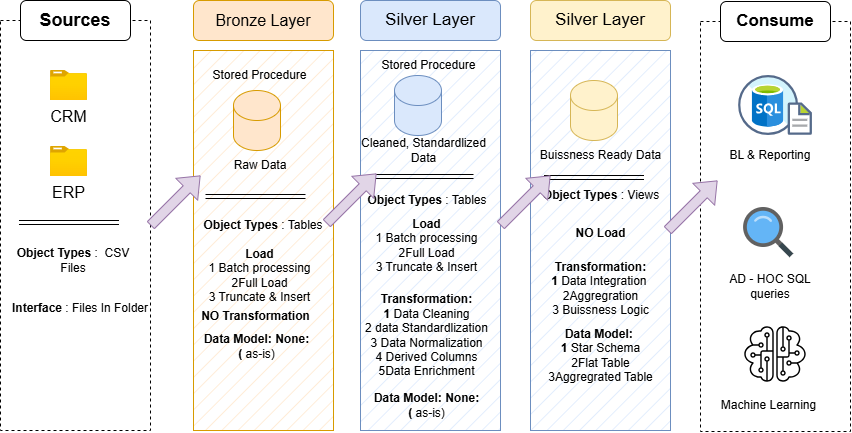

The diagram above was exported from draw.io. Its source (the exported page's mxGraphModel, read from the mxfile embedded in the PNG):
<mxGraphModel dx="860" dy="473" grid="1" gridSize="10" guides="1" tooltips="1" connect="1" arrows="1" fold="1" page="1" pageScale="1" pageWidth="827" pageHeight="1169" math="0" shadow="0">
  <root>
    <mxCell id="0" />
    <mxCell id="1" parent="0" />
    <mxCell id="JW5Ggu1u5kWs4IFo4cIA-1" parent="1" style="rounded=0;whiteSpace=wrap;html=1;dashed=1;" value="" vertex="1">
      <mxGeometry height="410" width="150" x="20" y="80" as="geometry" />
    </mxCell>
    <mxCell id="JW5Ggu1u5kWs4IFo4cIA-3" parent="1" style="rounded=1;whiteSpace=wrap;html=1;fontStyle=1" value="&lt;font style=&quot;font-size: 18px;&quot;&gt;Sources&lt;/font&gt;" vertex="1">
      <mxGeometry height="40" width="110" x="40" y="60" as="geometry" />
    </mxCell>
    <mxCell id="JW5Ggu1u5kWs4IFo4cIA-4" parent="1" style="image;aspect=fixed;html=1;points=[];align=center;fontSize=16;image=img/lib/azure2/general/Folder_Blank.svg;" value="CRM" vertex="1">
      <mxGeometry height="30" width="36.96" x="70" y="130" as="geometry" />
    </mxCell>
    <mxCell id="JW5Ggu1u5kWs4IFo4cIA-5" parent="1" style="image;aspect=fixed;html=1;points=[];align=center;fontSize=16;image=img/lib/azure2/general/Folder_Blank.svg;" value="ERP" vertex="1">
      <mxGeometry height="30" width="36.96" x="70" y="206" as="geometry" />
    </mxCell>
    <mxCell id="JW5Ggu1u5kWs4IFo4cIA-7" parent="1" style="rounded=0;whiteSpace=wrap;html=1;labelBackgroundColor=none;fillColor=#ffe6cc;strokeColor=#d79b00;fillStyle=hatch;" value="" vertex="1">
      <mxGeometry height="380" width="140" x="213" y="110" as="geometry" />
    </mxCell>
    <mxCell id="JW5Ggu1u5kWs4IFo4cIA-8" parent="1" style="rounded=1;whiteSpace=wrap;html=1;fillColor=#ffe6cc;strokeColor=#d79b00;" value="&lt;font style=&quot;font-size: 16px;&quot;&gt;Bronze Layer&lt;/font&gt;" vertex="1">
      <mxGeometry height="40" width="140" x="213" y="60" as="geometry" />
    </mxCell>
    <mxCell id="vg0_QU7wyNT03RUXbp4A-1" parent="1" style="rounded=0;whiteSpace=wrap;html=1;labelBackgroundColor=none;fillColor=#dae8fc;strokeColor=#6c8ebf;fillStyle=hatch;" value="" vertex="1">
      <mxGeometry height="380" width="140" x="380" y="110" as="geometry" />
    </mxCell>
    <mxCell id="vg0_QU7wyNT03RUXbp4A-2" parent="1" style="rounded=1;whiteSpace=wrap;html=1;fillColor=#dae8fc;strokeColor=#6c8ebf;fontStyle=0;fontSize=17;" value="Silver Layer" vertex="1">
      <mxGeometry height="40" width="140" x="380" y="60" as="geometry" />
    </mxCell>
    <mxCell id="2U6IrvYN4f-pHiHrI7ot-1" parent="1" style="rounded=0;whiteSpace=wrap;html=1;labelBackgroundColor=none;fillColor=#dae8fc;strokeColor=#6c8ebf;fillStyle=hatch;" value="" vertex="1">
      <mxGeometry height="380" width="140" x="550" y="110" as="geometry" />
    </mxCell>
    <mxCell id="2U6IrvYN4f-pHiHrI7ot-2" parent="1" style="rounded=1;whiteSpace=wrap;html=1;fillColor=#fff2cc;strokeColor=#d6b656;fontStyle=0;fontSize=17;" value="Silver Layer" vertex="1">
      <mxGeometry height="40" width="140" x="550" y="60" as="geometry" />
    </mxCell>
    <mxCell id="36nHDEJwE5e62not8vY3-1" parent="1" style="rounded=0;whiteSpace=wrap;html=1;dashed=1;" value="" vertex="1">
      <mxGeometry height="410" width="150" x="720" y="81" as="geometry" />
    </mxCell>
    <mxCell id="36nHDEJwE5e62not8vY3-2" parent="1" style="rounded=1;whiteSpace=wrap;html=1;fontStyle=1" value="&lt;font style=&quot;font-size: 17px;&quot;&gt;Consume&lt;/font&gt;" vertex="1">
      <mxGeometry height="40" width="110" x="740" y="61" as="geometry" />
    </mxCell>
    <mxCell id="36nHDEJwE5e62not8vY3-8" edge="1" parent="1" style="shape=link;html=1;rounded=0;" value="">
      <mxGeometry relative="1" width="100" as="geometry">
        <Array as="points" />
        <mxPoint x="38.480000000000004" y="282" as="sourcePoint" />
        <mxPoint x="138.48" y="282" as="targetPoint" />
      </mxGeometry>
    </mxCell>
    <mxCell id="36nHDEJwE5e62not8vY3-10" parent="1" style="text;html=1;whiteSpace=wrap;strokeColor=none;fillColor=none;align=center;verticalAlign=middle;rounded=0;" value="&lt;b&gt;Object Types &lt;/b&gt;:&amp;nbsp; CSV Files" vertex="1">
      <mxGeometry height="30" width="140" x="23.48" y="305" as="geometry" />
    </mxCell>
    <mxCell id="36nHDEJwE5e62not8vY3-12" parent="1" style="text;html=1;whiteSpace=wrap;strokeColor=none;fillColor=none;align=center;verticalAlign=middle;rounded=0;" value="&lt;b&gt;Interface &lt;/b&gt;: Files In Folder" vertex="1">
      <mxGeometry height="30" width="140" x="30" y="353" as="geometry" />
    </mxCell>
    <mxCell id="36nHDEJwE5e62not8vY3-13" parent="1" style="shape=cylinder3;whiteSpace=wrap;html=1;boundedLbl=1;backgroundOutline=1;size=15;fillColor=#ffe6cc;strokeColor=#d79b00;" value="" vertex="1">
      <mxGeometry height="60" width="47" x="253" y="150" as="geometry" />
    </mxCell>
    <mxCell id="36nHDEJwE5e62not8vY3-14" parent="1" style="text;html=1;whiteSpace=wrap;strokeColor=none;fillColor=none;align=center;verticalAlign=middle;rounded=0;" value="Stored Procedure" vertex="1">
      <mxGeometry height="30" width="133" x="213" y="120" as="geometry" />
    </mxCell>
    <mxCell id="36nHDEJwE5e62not8vY3-16" parent="1" style="text;html=1;whiteSpace=wrap;strokeColor=none;fillColor=none;align=center;verticalAlign=middle;rounded=0;" value="Raw Data" vertex="1">
      <mxGeometry height="30" width="60" x="249.5" y="210" as="geometry" />
    </mxCell>
    <mxCell id="36nHDEJwE5e62not8vY3-17" edge="1" parent="1" style="shape=link;html=1;rounded=0;" value="">
      <mxGeometry relative="1" width="100" as="geometry">
        <mxPoint x="225" y="256" as="sourcePoint" />
        <mxPoint x="325" y="256" as="targetPoint" />
      </mxGeometry>
    </mxCell>
    <mxCell id="36nHDEJwE5e62not8vY3-18" parent="1" style="text;html=1;whiteSpace=wrap;strokeColor=none;fillColor=none;align=center;verticalAlign=middle;rounded=0;" value="&lt;b&gt;Object Types &lt;/b&gt;: Tables" vertex="1">
      <mxGeometry height="30" width="140" x="213" y="270" as="geometry" />
    </mxCell>
    <mxCell id="36nHDEJwE5e62not8vY3-19" parent="1" style="text;html=1;whiteSpace=wrap;strokeColor=none;fillColor=none;align=center;verticalAlign=middle;rounded=0;" value="&lt;b&gt;Load&lt;/b&gt;&lt;div&gt;1 Batch processing&lt;/div&gt;&lt;div&gt;2Full Load&lt;/div&gt;&lt;div&gt;3 Truncate &amp;amp; Insert&lt;/div&gt;" vertex="1">
      <mxGeometry height="30" width="163" x="198" y="320" as="geometry" />
    </mxCell>
    <mxCell id="36nHDEJwE5e62not8vY3-20" parent="1" style="text;html=1;whiteSpace=wrap;strokeColor=none;fillColor=none;align=center;verticalAlign=middle;rounded=0;" value="&lt;b&gt;NO Transformation&lt;/b&gt;" vertex="1">
      <mxGeometry height="30" width="127" x="212" y="361" as="geometry" />
    </mxCell>
    <mxCell id="36nHDEJwE5e62not8vY3-21" parent="1" style="text;html=1;whiteSpace=wrap;strokeColor=none;fillColor=none;align=center;verticalAlign=middle;rounded=0;" value="&lt;b&gt;Data Model: None: (&amp;nbsp;&lt;/b&gt;as-is)" vertex="1">
      <mxGeometry height="30" width="133" x="210" y="391" as="geometry" />
    </mxCell>
    <mxCell id="36nHDEJwE5e62not8vY3-22" parent="1" style="shape=cylinder3;whiteSpace=wrap;html=1;boundedLbl=1;backgroundOutline=1;size=15;fillColor=#dae8fc;strokeColor=#6c8ebf;" value="&lt;span style=&quot;color: rgba(0, 0, 0, 0); font-family: monospace; font-size: 1px; text-align: start; white-space: nowrap;&quot;&gt;%3CmxGraphModel%3E%3Croot%3E%3CmxCell%20id%3D%220%22%2F%&lt;/span&gt;&lt;span style=&quot;color: rgba(0, 0, 0, 0); font-family: monospace; font-size: 1px; text-align: start; white-space: nowrap;&quot;&gt;3E&lt;/span&gt;&lt;span style=&quot;color: rgba(0, 0, 0, 0); font-family: monospace; font-size: 1px; text-align: start; white-space: nowrap;&quot;&gt;%3CmxCell%20id%3D%221%22%20parent%3D%220%22%2F%3E%3CmxCell%20id%3D%222%22%20parent%3D%221%22%20style%3D%22rounded%3D1%3BwhiteSpace%3Dwrap%3Bhtml%3D1%3BfillColor%3D%23fff2cc%3BstrokeColor%3D%23d6b656%3B%22%20value%3D%22fact_sales%22%20vertex%3D%221%22%3E%3CmxGeometry%20height%3D%2230%22%20width%3D%22110%22%20x%3D%22565%22%20y%3D%22150%22%20as%3D%22geometry%22%2F%3E%3C%2FmxCell%3E%3CmxCell%20id%3D%223%22%20parent%3D%221%22%20style%3D%22rounded%3D1%3BwhiteSpace%3Dwrap%3Bhtml%3D1%3BfillColor%3D%23fff2cc%3BstrokeColor%3D%23d6b656%3B%22%20value%3D%22dim_customers%22%20vertex%3D%221%22%3E%3CmxGeometry%20height%3D%2230%22%20width%3D%22110%22%20x%3D%22565%22%20y%3D%22245%22%20as%3D%22geometry%22%2F%3E%3C%2FmxCell%3E%3CmxCell%20id%3D%224%22%20parent%3D%221%22%20style%3D%22rounded%3D1%3BwhiteSpace%3Dwrap%3Bhtml%3D1%3BfillColor%3D%23fff2cc%3BstrokeColor%3D%23d6b656%3B%22%20value%3D%22dim_products%22%20vertex%3D%221%22%3E%3CmxGeometry%20height%3D%2230%22%20width%3D%22110%22%20x%3D%22565%22%20y%3D%22340%22%20as%3D%22geometry%22%2F%3E%3C%2FmxCell%3E%3C%2Froot%3E%3C%2FmxGraphModel%3E&lt;/span&gt;" vertex="1">
      <mxGeometry height="60" width="47" x="414" y="135" as="geometry" />
    </mxCell>
    <mxCell id="36nHDEJwE5e62not8vY3-23" parent="1" style="text;html=1;whiteSpace=wrap;strokeColor=none;fillColor=none;align=center;verticalAlign=middle;rounded=0;" value="Stored Procedure" vertex="1">
      <mxGeometry height="30" width="133" x="382" y="110" as="geometry" />
    </mxCell>
    <mxCell id="36nHDEJwE5e62not8vY3-24" parent="1" style="text;html=1;whiteSpace=wrap;strokeColor=none;fillColor=none;align=center;verticalAlign=middle;rounded=0;" value="Cleaned, Standardlized Data" vertex="1">
      <mxGeometry height="30" width="133" x="376.5" y="195" as="geometry" />
    </mxCell>
    <mxCell id="36nHDEJwE5e62not8vY3-25" edge="1" parent="1" style="shape=link;html=1;rounded=0;" value="">
      <mxGeometry relative="1" width="100" as="geometry">
        <mxPoint x="393" y="236" as="sourcePoint" />
        <mxPoint x="493" y="236" as="targetPoint" />
      </mxGeometry>
    </mxCell>
    <mxCell id="36nHDEJwE5e62not8vY3-26" parent="1" style="text;html=1;whiteSpace=wrap;strokeColor=none;fillColor=none;align=center;verticalAlign=middle;rounded=0;" value="&lt;b&gt;Object Types &lt;/b&gt;: Tables" vertex="1">
      <mxGeometry height="30" width="140" x="376.5" y="245" as="geometry" />
    </mxCell>
    <mxCell id="36nHDEJwE5e62not8vY3-27" parent="1" style="text;html=1;whiteSpace=wrap;strokeColor=none;fillColor=none;align=center;verticalAlign=middle;rounded=0;" value="&lt;b&gt;Load&lt;/b&gt;&lt;div&gt;1 Batch processing&lt;/div&gt;&lt;div&gt;2Full Load&lt;/div&gt;&lt;div&gt;3 Truncate &amp;amp; Insert&lt;/div&gt;" vertex="1">
      <mxGeometry height="30" width="163" x="364.5" y="290" as="geometry" />
    </mxCell>
    <mxCell id="36nHDEJwE5e62not8vY3-28" parent="1" style="text;html=1;whiteSpace=wrap;strokeColor=none;fillColor=none;align=center;verticalAlign=middle;rounded=0;" value="&lt;b&gt;Transformation:&lt;/b&gt;&lt;div&gt;&lt;b&gt;1&lt;/b&gt;&amp;nbsp;Data Cleaning&lt;/div&gt;&lt;div&gt;2 data Standardlization&lt;/div&gt;&lt;div&gt;3 Data Normalization&lt;/div&gt;&lt;div&gt;4 Derived Columns&lt;/div&gt;&lt;div&gt;5Data Enrichment&lt;/div&gt;" vertex="1">
      <mxGeometry height="10" width="127" x="382.5" y="390" as="geometry" />
    </mxCell>
    <mxCell id="36nHDEJwE5e62not8vY3-29" parent="1" style="text;html=1;whiteSpace=wrap;strokeColor=none;fillColor=none;align=center;verticalAlign=middle;rounded=0;" value="&lt;b&gt;Data Model: None: (&amp;nbsp;&lt;/b&gt;as-is)" vertex="1">
      <mxGeometry height="30" width="133" x="380" y="450" as="geometry" />
    </mxCell>
    <mxCell id="36nHDEJwE5e62not8vY3-31" parent="1" style="shape=cylinder3;whiteSpace=wrap;html=1;boundedLbl=1;backgroundOutline=1;size=15;fillColor=#fff2cc;strokeColor=#d6b656;" value="" vertex="1">
      <mxGeometry height="60" width="47" x="590" y="140" as="geometry" />
    </mxCell>
    <mxCell id="36nHDEJwE5e62not8vY3-32" parent="1" style="text;html=1;whiteSpace=wrap;strokeColor=none;fillColor=none;align=center;verticalAlign=middle;rounded=0;" value="Buissness Ready Data" vertex="1">
      <mxGeometry height="30" width="133" x="554" y="200" as="geometry" />
    </mxCell>
    <mxCell id="36nHDEJwE5e62not8vY3-33" edge="1" parent="1" style="shape=link;html=1;rounded=0;" value="">
      <mxGeometry relative="1" width="100" as="geometry">
        <mxPoint x="563.5" y="237" as="sourcePoint" />
        <mxPoint x="663.5" y="237" as="targetPoint" />
      </mxGeometry>
    </mxCell>
    <mxCell id="36nHDEJwE5e62not8vY3-34" parent="1" style="text;html=1;whiteSpace=wrap;strokeColor=none;fillColor=none;align=center;verticalAlign=middle;rounded=0;" value="&lt;b&gt;Object Types &lt;/b&gt;: Views" vertex="1">
      <mxGeometry height="30" width="140" x="550.5" y="240" as="geometry" />
    </mxCell>
    <mxCell id="36nHDEJwE5e62not8vY3-35" parent="1" style="text;html=1;whiteSpace=wrap;strokeColor=none;fillColor=none;align=center;verticalAlign=middle;rounded=0;" value="&lt;b&gt;NO Load&lt;/b&gt;&lt;div&gt;&lt;br&gt;&lt;/div&gt;" vertex="1">
      <mxGeometry height="30" width="163" x="538.5" y="285" as="geometry" />
    </mxCell>
    <mxCell id="36nHDEJwE5e62not8vY3-36" parent="1" style="text;html=1;whiteSpace=wrap;strokeColor=none;fillColor=none;align=center;verticalAlign=middle;rounded=0;" value="&lt;b&gt;Transformation:&lt;/b&gt;&lt;div&gt;&lt;b&gt;1&lt;/b&gt;&amp;nbsp;Data Integration&amp;nbsp;&lt;/div&gt;&lt;div&gt;2Aggregration&lt;/div&gt;&lt;div&gt;3 Buissness Logic&lt;/div&gt;" vertex="1">
      <mxGeometry height="10" width="127" x="557" y="343" as="geometry" />
    </mxCell>
    <mxCell id="36nHDEJwE5e62not8vY3-37" parent="1" style="text;html=1;whiteSpace=wrap;strokeColor=none;fillColor=none;align=center;verticalAlign=middle;rounded=0;" value="&lt;b&gt;Data Model:&amp;nbsp;&lt;/b&gt;&lt;div&gt;&lt;b&gt;1 &lt;/b&gt;Star Schema&lt;/div&gt;&lt;div&gt;2Flat Table&lt;/div&gt;&lt;div&gt;3Aggregrated Table&lt;/div&gt;" vertex="1">
      <mxGeometry height="30" width="133" x="553.5" y="400" as="geometry" />
    </mxCell>
    <mxCell id="36nHDEJwE5e62not8vY3-38" parent="1" style="shape=image;html=1;verticalAlign=top;verticalLabelPosition=bottom;labelBackgroundColor=#ffffff;imageAspect=0;aspect=fixed;image=https://icons.diagrams.net/assets/databases/1/SQL_Server_Reporting.svg" value="" vertex="1">
      <mxGeometry height="60" width="73.84" x="758.0799999999999" y="135" as="geometry" />
    </mxCell>
    <mxCell id="36nHDEJwE5e62not8vY3-39" parent="1" style="shape=image;html=1;verticalAlign=top;verticalLabelPosition=bottom;labelBackgroundColor=#ffffff;imageAspect=0;aspect=fixed;image=https://icons.diagrams.net/assets/flat-color-icons/1/Search.svg" value="" vertex="1">
      <mxGeometry height="60" width="60" x="758.08" y="262" as="geometry" />
    </mxCell>
    <mxCell id="36nHDEJwE5e62not8vY3-42" parent="1" style="shape=image;html=1;verticalAlign=top;verticalLabelPosition=bottom;labelBackgroundColor=#ffffff;imageAspect=0;aspect=fixed;image=https://icons.diagrams.net/assets/carbon-pictograms/1/Machine_Learning_01.svg" value="" vertex="1">
      <mxGeometry height="64" width="64" x="763" y="383" as="geometry" />
    </mxCell>
    <mxCell id="36nHDEJwE5e62not8vY3-43" parent="1" style="text;html=1;whiteSpace=wrap;strokeColor=none;fillColor=none;align=center;verticalAlign=middle;rounded=0;" value="BL &amp;amp; Reporting" vertex="1">
      <mxGeometry height="30" width="120" x="730" y="200" as="geometry" />
    </mxCell>
    <mxCell id="36nHDEJwE5e62not8vY3-44" parent="1" style="text;html=1;whiteSpace=wrap;strokeColor=none;fillColor=none;align=center;verticalAlign=middle;rounded=0;" value="AD - HOC SQL queries" vertex="1">
      <mxGeometry height="30" width="120" x="730" y="331" as="geometry" />
    </mxCell>
    <mxCell id="36nHDEJwE5e62not8vY3-45" parent="1" style="text;html=1;whiteSpace=wrap;strokeColor=none;fillColor=none;align=center;verticalAlign=middle;rounded=0;" value="Machine Learning" vertex="1">
      <mxGeometry height="30" width="133" x="721.58" y="450" as="geometry" />
    </mxCell>
    <mxCell id="36nHDEJwE5e62not8vY3-46" edge="1" parent="1" style="shape=flexArrow;endArrow=classic;html=1;rounded=0;fillColor=#e1d5e7;strokeColor=#9673a6;" value="">
      <mxGeometry height="50" relative="1" width="50" as="geometry">
        <mxPoint x="346" y="283" as="sourcePoint" />
        <mxPoint x="396" y="233" as="targetPoint" />
      </mxGeometry>
    </mxCell>
    <mxCell id="36nHDEJwE5e62not8vY3-48" edge="1" parent="1" style="shape=flexArrow;endArrow=classic;html=1;rounded=0;fillColor=#e1d5e7;strokeColor=#9673a6;" value="">
      <mxGeometry height="50" relative="1" width="50" as="geometry">
        <mxPoint x="170" y="285" as="sourcePoint" />
        <mxPoint x="220" y="235" as="targetPoint" />
      </mxGeometry>
    </mxCell>
    <mxCell id="36nHDEJwE5e62not8vY3-50" edge="1" parent="1" style="shape=flexArrow;endArrow=classic;html=1;rounded=0;fillColor=#e1d5e7;strokeColor=#9673a6;" value="">
      <mxGeometry height="50" relative="1" width="50" as="geometry">
        <mxPoint x="520" y="285" as="sourcePoint" />
        <mxPoint x="570" y="235" as="targetPoint" />
      </mxGeometry>
    </mxCell>
    <mxCell id="36nHDEJwE5e62not8vY3-51" edge="1" parent="1" style="shape=flexArrow;endArrow=classic;html=1;rounded=0;fillColor=#e1d5e7;strokeColor=#9673a6;" value="">
      <mxGeometry height="50" relative="1" width="50" as="geometry">
        <mxPoint x="687" y="290" as="sourcePoint" />
        <mxPoint x="737" y="240" as="targetPoint" />
      </mxGeometry>
    </mxCell>
  </root>
</mxGraphModel>